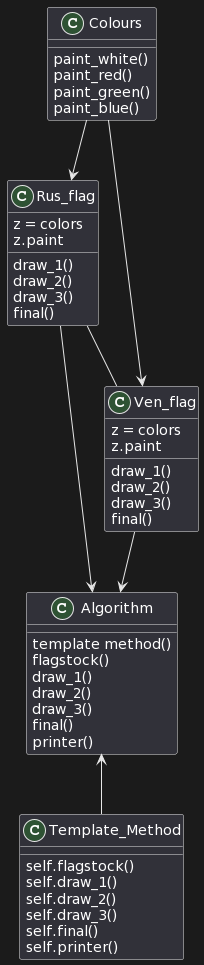

The diagram above was rendered by PlantUML. Its source (embedded in the PNG):
@startuml
class Algorithm {
  template method()
  flagstock()
  draw_1()
  draw_2()
  draw_3()
  final()
  printer()
}

class Template_Method {
  self.flagstock()
  self.draw_1()
  self.draw_2()
  self.draw_3()
  self.final()
  self.printer()
}

Algorithm <-- Template_Method

class Rus_flag {
  z = colors
  z.paint
  draw_1()
  draw_2()
  draw_3()
  final()
}

class Ven_flag {
  z = colors
  z.paint
  draw_1()
  draw_2()
  draw_3()
  final()
}

Rus_flag --> Algorithm
Ven_flag --> Algorithm

class Colours {
  paint_white()
  paint_red()
  paint_green()
  paint_blue()
}

Rus_flag -- Ven_flag
Colours --> Rus_flag 
Colours --> Ven_flag
@enduml